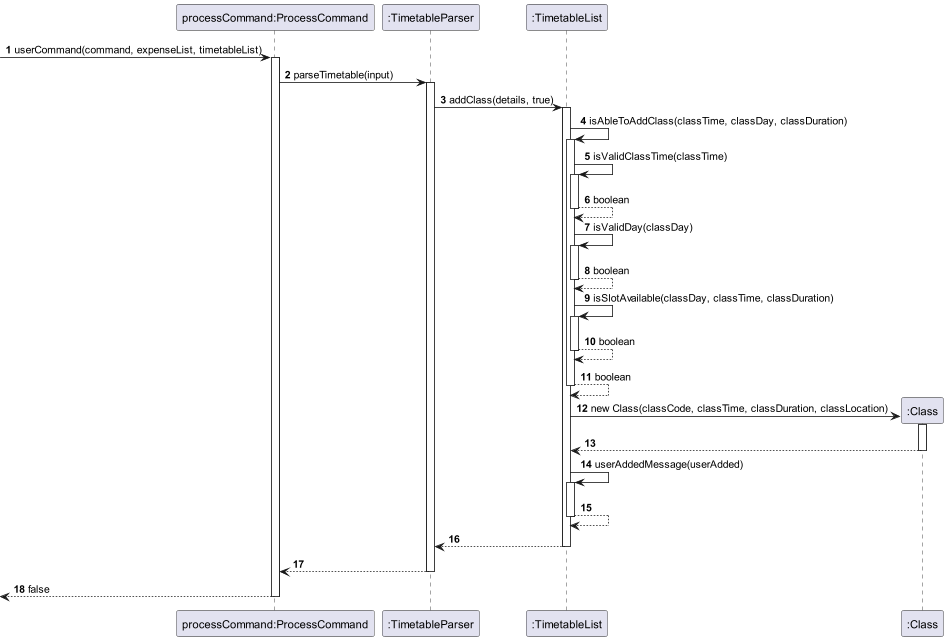

The diagram above was rendered by PlantUML. Its source (embedded in the PNG):
@startuml
'https://plantuml.com/sequence-diagram

autonumber
participant "processCommand:ProcessCommand" as processCommand
participant ":TimetableParser" as timetableParser
participant ":TimetableList" as timetableList
participant ":Class" as class

[-> processCommand: userCommand(command, expenseList, timetableList)
activate processCommand

processCommand -> timetableParser: parseTimetable(input)
activate timetableParser

timetableParser -> timetableList: addClass(details, true)
activate timetableList

timetableList -> timetableList: isAbleToAddClass(classTime, classDay, classDuration)
activate timetableList

timetableList -> timetableList: isValidClassTime(classTime)
activate timetableList

timetableList --> timetableList: boolean
deactivate timetableList

timetableList -> timetableList: isValidDay(classDay)
activate timetableList

timetableList --> timetableList: boolean
deactivate timetableList

timetableList -> timetableList: isSlotAvailable(classDay, classTime, classDuration)
activate timetableList

timetableList --> timetableList: boolean
deactivate timetableList

timetableList --> timetableList: boolean
deactivate timetableList

create class
timetableList -> class: new Class(classCode, classTime, classDuration, classLocation)
activate class

class --> timetableList: 
deactivate class

timetableList -> timetableList: userAddedMessage(userAdded)
activate timetableList

timetableList --> timetableList:
deactivate timetableList

timetableList --> timetableParser:
deactivate timetableList

timetableParser --> processCommand:
deactivate timetableParser

processCommand -->[: false
deactivate processCommand

@enduml